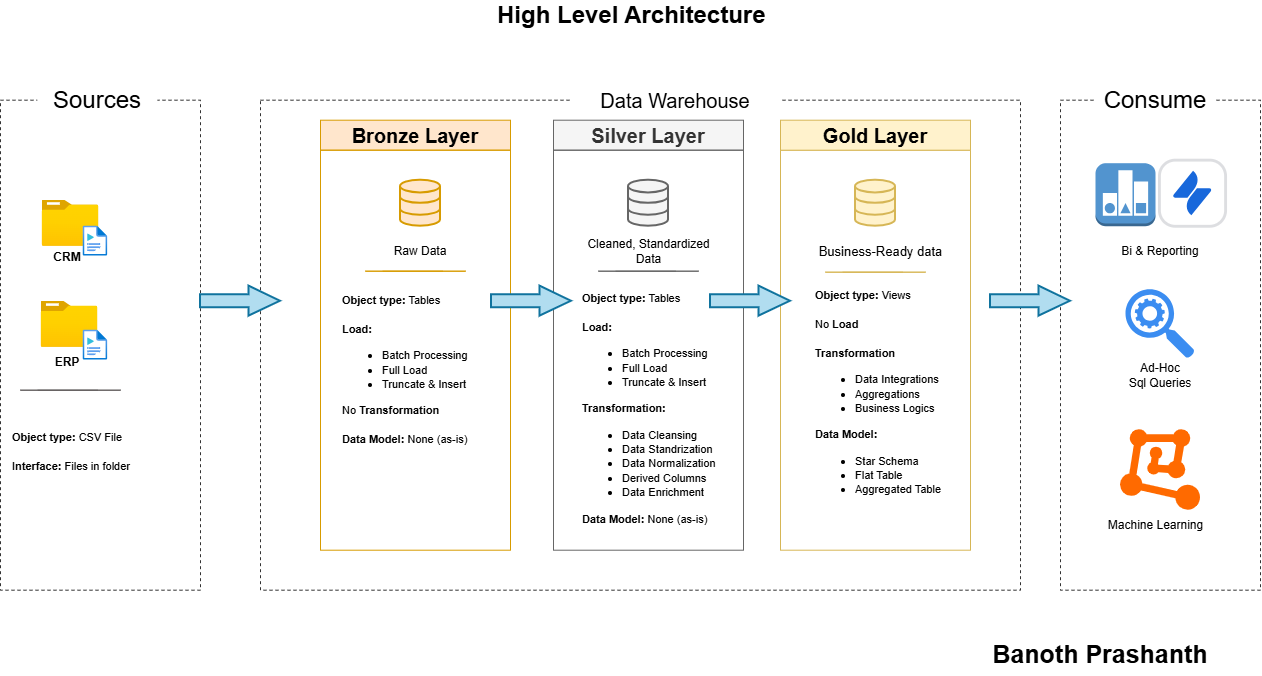

The diagram above was exported from draw.io. Its source (the exported page's mxGraphModel, read from the mxfile embedded in the PNG):
<mxGraphModel dx="1595" dy="934" grid="1" gridSize="10" guides="1" tooltips="1" connect="1" arrows="1" fold="1" page="1" pageScale="1" pageWidth="850" pageHeight="1100" math="0" shadow="0">
  <root>
    <mxCell id="0" />
    <mxCell id="1" parent="0" />
    <mxCell id="sHy4PTzhCJrihnYUKi_j-1" parent="1" style="text;html=1;whiteSpace=wrap;strokeColor=none;fillColor=none;align=left;verticalAlign=middle;rounded=0;" value="&lt;font style=&quot;font-size: 24px;&quot;&gt;&lt;b style=&quot;&quot;&gt;High Level Architecture&lt;/b&gt;&lt;/font&gt;" vertex="1">
      <mxGeometry height="30" width="360" x="515" y="50" as="geometry" />
    </mxCell>
    <mxCell id="sHy4PTzhCJrihnYUKi_j-2" parent="1" style="rounded=0;whiteSpace=wrap;html=1;fillColor=none;dashed=1;strokeColor=#333333;" value="" vertex="1">
      <mxGeometry height="490" width="200" x="20" y="150" as="geometry" />
    </mxCell>
    <mxCell id="sHy4PTzhCJrihnYUKi_j-3" parent="1" style="rounded=0;whiteSpace=wrap;html=1;strokeColor=none;" value="&lt;font style=&quot;font-size: 24px;&quot;&gt;Sources&lt;/font&gt;" vertex="1">
      <mxGeometry height="40" width="120" x="57.34" y="130" as="geometry" />
    </mxCell>
    <mxCell id="sHy4PTzhCJrihnYUKi_j-4" parent="1" style="rounded=0;whiteSpace=wrap;html=1;fillColor=none;dashed=1;strokeColor=#333333;" value="" vertex="1">
      <mxGeometry height="490" width="760" x="280" y="150" as="geometry" />
    </mxCell>
    <mxCell id="sHy4PTzhCJrihnYUKi_j-5" parent="1" style="rounded=0;whiteSpace=wrap;html=1;strokeColor=none;" value="&lt;font style=&quot;font-size: 20px;&quot;&gt;Data Warehouse&lt;/font&gt;" vertex="1">
      <mxGeometry height="40" width="210" x="590" y="130" as="geometry" />
    </mxCell>
    <mxCell id="sHy4PTzhCJrihnYUKi_j-6" parent="1" style="rounded=0;whiteSpace=wrap;html=1;fillColor=none;dashed=1;strokeColor=#333333;" value="" vertex="1">
      <mxGeometry height="490" width="200" x="1080" y="150" as="geometry" />
    </mxCell>
    <mxCell id="sHy4PTzhCJrihnYUKi_j-7" parent="1" style="rounded=0;whiteSpace=wrap;html=1;strokeColor=none;" value="&lt;span style=&quot;font-size: 24px;&quot;&gt;Consume&lt;/span&gt;" vertex="1">
      <mxGeometry height="40" width="120" x="1115" y="130" as="geometry" />
    </mxCell>
    <mxCell id="sHy4PTzhCJrihnYUKi_j-8" parent="1" style="rounded=0;whiteSpace=wrap;html=1;fillColor=#ffe6cc;strokeColor=#d79b00;" value="&lt;font style=&quot;font-size: 20px;&quot;&gt;&lt;b&gt;Bronze Layer&lt;/b&gt;&lt;/font&gt;" vertex="1">
      <mxGeometry height="30" width="190" x="340" y="170" as="geometry" />
    </mxCell>
    <mxCell id="sHy4PTzhCJrihnYUKi_j-9" parent="1" style="rounded=0;whiteSpace=wrap;html=1;fillColor=none;strokeColor=#d79b00;" value="" vertex="1">
      <mxGeometry height="400" width="190" x="340" y="200" as="geometry" />
    </mxCell>
    <mxCell id="sHy4PTzhCJrihnYUKi_j-10" parent="1" style="rounded=0;whiteSpace=wrap;html=1;fillColor=#f5f5f5;strokeColor=#666666;fontColor=#333333;" value="&lt;font style=&quot;font-size: 20px;&quot;&gt;&lt;b&gt;Silver Layer&lt;/b&gt;&lt;/font&gt;" vertex="1">
      <mxGeometry height="30" width="190" x="573" y="170" as="geometry" />
    </mxCell>
    <mxCell id="sHy4PTzhCJrihnYUKi_j-11" parent="1" style="rounded=0;whiteSpace=wrap;html=1;fillColor=none;strokeColor=#666666;fontColor=#333333;" value="" vertex="1">
      <mxGeometry height="400" width="190" x="573" y="200" as="geometry" />
    </mxCell>
    <mxCell id="sHy4PTzhCJrihnYUKi_j-12" parent="1" style="rounded=0;whiteSpace=wrap;html=1;fillColor=none;strokeColor=#d6b656;" value="" vertex="1">
      <mxGeometry height="400" width="190" x="800" y="200" as="geometry" />
    </mxCell>
    <mxCell id="sHy4PTzhCJrihnYUKi_j-13" parent="1" style="rounded=0;whiteSpace=wrap;html=1;fillColor=#fff2cc;strokeColor=#d6b656;" value="&lt;font style=&quot;font-size: 20px;&quot;&gt;&lt;b&gt;Gold Layer&lt;/b&gt;&lt;/font&gt;" vertex="1">
      <mxGeometry height="30" width="190" x="800" y="170" as="geometry" />
    </mxCell>
    <mxCell id="sHy4PTzhCJrihnYUKi_j-14" parent="1" style="image;aspect=fixed;html=1;points=[];align=center;fontSize=12;image=img/lib/azure2/general/Folder_Blank.svg;" value="" vertex="1">
      <mxGeometry height="46" width="56.68" x="61.66" y="250" as="geometry" />
    </mxCell>
    <mxCell id="sHy4PTzhCJrihnYUKi_j-15" parent="1" style="image;aspect=fixed;html=1;points=[];align=center;fontSize=12;image=img/lib/azure2/general/Media_File.svg;" value="" vertex="1">
      <mxGeometry height="30" width="24.38" x="102.75" y="276" as="geometry" />
    </mxCell>
    <mxCell id="sHy4PTzhCJrihnYUKi_j-16" parent="1" style="image;aspect=fixed;html=1;points=[];align=center;fontSize=12;image=img/lib/azure2/general/Folder_Blank.svg;" value="&lt;div&gt;&lt;b style=&quot;white-space: normal; background-color: rgb(236, 236, 236);&quot;&gt;&lt;br&gt;&lt;/b&gt;&lt;/div&gt;" vertex="1">
      <mxGeometry height="46" width="56.68" x="60.66" y="351.08" as="geometry" />
    </mxCell>
    <mxCell id="sHy4PTzhCJrihnYUKi_j-17" parent="1" style="image;aspect=fixed;html=1;points=[];align=center;fontSize=12;image=img/lib/azure2/general/Media_File.svg;" value="" vertex="1">
      <mxGeometry height="30" width="24.38" x="102.75" y="380" as="geometry" />
    </mxCell>
    <mxCell id="sHy4PTzhCJrihnYUKi_j-21" edge="1" parent="1" style="endArrow=none;html=1;rounded=0;strokeColor=light-dark(#635f5f, #ededed);" value="">
      <mxGeometry height="50" relative="1" width="50" as="geometry">
        <Array as="points">
          <mxPoint x="140" y="440" />
          <mxPoint x="40" y="440" />
        </Array>
        <mxPoint x="57.339999999999975" y="440" as="sourcePoint" />
        <mxPoint x="117.33999999999997" y="440" as="targetPoint" />
      </mxGeometry>
    </mxCell>
    <mxCell id="sHy4PTzhCJrihnYUKi_j-23" parent="1" style="text;html=1;whiteSpace=wrap;strokeColor=none;fillColor=none;align=left;verticalAlign=middle;rounded=0;" value="&lt;font style=&quot;font-size: 11px;&quot;&gt;&lt;b style=&quot;&quot;&gt;Object type:&lt;/b&gt; CSV File&lt;/font&gt;&lt;div&gt;&lt;font style=&quot;font-size: 11px;&quot;&gt;&lt;br&gt;&lt;/font&gt;&lt;div&gt;&lt;font style=&quot;font-size: 11px;&quot;&gt;I&lt;b style=&quot;&quot;&gt;nterface:&lt;/b&gt; Files in folder&lt;/font&gt;&lt;/div&gt;&lt;/div&gt;" vertex="1">
      <mxGeometry height="63" width="120" x="30" y="470" as="geometry" />
    </mxCell>
    <mxCell id="sHy4PTzhCJrihnYUKi_j-25" parent="1" style="html=1;verticalLabelPosition=bottom;align=center;labelBackgroundColor=#ffffff;verticalAlign=top;strokeWidth=2;strokeColor=#666666;shadow=0;dashed=0;shape=mxgraph.ios7.icons.data;fillColor=#f5f5f5;fontColor=#333333;" value="" vertex="1">
      <mxGeometry height="46" width="40" x="648" y="230" as="geometry" />
    </mxCell>
    <mxCell id="sHy4PTzhCJrihnYUKi_j-27" parent="1" style="html=1;verticalLabelPosition=bottom;align=center;labelBackgroundColor=#ffffff;verticalAlign=top;strokeWidth=2;strokeColor=#d6b656;shadow=0;dashed=0;shape=mxgraph.ios7.icons.data;fillColor=#fff2cc;" value="" vertex="1">
      <mxGeometry height="46" width="40" x="875" y="230" as="geometry" />
    </mxCell>
    <mxCell id="sHy4PTzhCJrihnYUKi_j-28" parent="1" style="html=1;verticalLabelPosition=bottom;align=center;labelBackgroundColor=#ffffff;verticalAlign=top;strokeWidth=2;strokeColor=#d79b00;shadow=0;dashed=0;shape=mxgraph.ios7.icons.data;fillColor=#ffe6cc;" value="" vertex="1">
      <mxGeometry height="46" width="40" x="420" y="230" as="geometry" />
    </mxCell>
    <mxCell id="sHy4PTzhCJrihnYUKi_j-30" parent="1" style="shape=mxgraph.arrows.arrow_right;html=1;verticalLabelPosition=bottom;verticalAlign=top;strokeWidth=2;strokeColor=#10739e;fillColor=#b1ddf0;" value="" vertex="1">
      <mxGeometry height="30" width="80" x="220" y="336" as="geometry" />
    </mxCell>
    <mxCell id="sHy4PTzhCJrihnYUKi_j-31" parent="1" style="shape=mxgraph.arrows.arrow_right;html=1;verticalLabelPosition=bottom;verticalAlign=top;strokeWidth=2;strokeColor=#10739e;fillColor=#b1ddf0;" value="" vertex="1">
      <mxGeometry height="30" width="80" x="511" y="336" as="geometry" />
    </mxCell>
    <mxCell id="sHy4PTzhCJrihnYUKi_j-32" parent="1" style="shape=mxgraph.arrows.arrow_right;html=1;verticalLabelPosition=bottom;verticalAlign=top;strokeWidth=2;strokeColor=#10739e;fillColor=#b1ddf0;" value="" vertex="1">
      <mxGeometry height="30" width="80" x="730" y="336" as="geometry" />
    </mxCell>
    <mxCell id="sHy4PTzhCJrihnYUKi_j-33" parent="1" style="shape=mxgraph.arrows.arrow_right;html=1;verticalLabelPosition=bottom;verticalAlign=top;strokeWidth=2;strokeColor=#10739e;fillColor=#b1ddf0;" value="" vertex="1">
      <mxGeometry height="30" width="80" x="1010" y="336" as="geometry" />
    </mxCell>
    <mxCell id="sHy4PTzhCJrihnYUKi_j-34" parent="1" style="text;html=1;whiteSpace=wrap;strokeColor=none;fillColor=none;align=center;verticalAlign=middle;rounded=0;" value="&lt;b&gt;CRM&lt;/b&gt;" vertex="1">
      <mxGeometry height="30" width="60" x="57.339999999999975" y="292" as="geometry" />
    </mxCell>
    <mxCell id="sHy4PTzhCJrihnYUKi_j-37" parent="1" style="text;html=1;whiteSpace=wrap;strokeColor=none;fillColor=none;align=center;verticalAlign=middle;rounded=0;" value="&lt;b&gt;ERP&lt;/b&gt;" vertex="1">
      <mxGeometry height="30" width="60" x="57.339999999999975" y="397.08" as="geometry" />
    </mxCell>
    <mxCell id="sHy4PTzhCJrihnYUKi_j-38" parent="1" style="text;html=1;whiteSpace=wrap;strokeColor=none;fillColor=none;align=center;verticalAlign=middle;rounded=0;" value="Raw Data" vertex="1">
      <mxGeometry height="30" width="60" x="410" y="286" as="geometry" />
    </mxCell>
    <mxCell id="sHy4PTzhCJrihnYUKi_j-39" parent="1" style="text;html=1;whiteSpace=wrap;strokeColor=none;fillColor=none;align=center;verticalAlign=middle;rounded=0;" value="Cleaned, Standardized Data" vertex="1">
      <mxGeometry height="40" width="133" x="601.5" y="281" as="geometry" />
    </mxCell>
    <mxCell id="sHy4PTzhCJrihnYUKi_j-40" parent="1" style="text;html=1;whiteSpace=wrap;strokeColor=none;fillColor=none;align=center;verticalAlign=middle;rounded=0;" value="&lt;font style=&quot;font-size: 13px;&quot;&gt;Business-Ready data&lt;/font&gt;" vertex="1">
      <mxGeometry height="30" width="133" x="833.5" y="286" as="geometry" />
    </mxCell>
    <mxCell id="sHy4PTzhCJrihnYUKi_j-41" edge="1" parent="1" style="endArrow=none;html=1;rounded=0;strokeColor=#d79b00;fillColor=#ffe6cc;" value="">
      <mxGeometry height="50" relative="1" width="50" as="geometry">
        <Array as="points">
          <mxPoint x="485" y="321" />
          <mxPoint x="385" y="321" />
        </Array>
        <mxPoint x="402.34" y="321" as="sourcePoint" />
        <mxPoint x="462.34" y="321" as="targetPoint" />
      </mxGeometry>
    </mxCell>
    <mxCell id="sHy4PTzhCJrihnYUKi_j-42" edge="1" parent="1" style="endArrow=none;html=1;rounded=0;strokeColor=#666666;fillColor=#f5f5f5;" value="">
      <mxGeometry height="50" relative="1" width="50" as="geometry">
        <Array as="points">
          <mxPoint x="718" y="321" />
          <mxPoint x="618" y="321" />
        </Array>
        <mxPoint x="635.34" y="321" as="sourcePoint" />
        <mxPoint x="695.3399999999999" y="321" as="targetPoint" />
      </mxGeometry>
    </mxCell>
    <mxCell id="sHy4PTzhCJrihnYUKi_j-46" edge="1" parent="1" style="endArrow=none;html=1;rounded=0;strokeColor=#d6b656;fillColor=#fff2cc;" value="">
      <mxGeometry height="50" relative="1" width="50" as="geometry">
        <Array as="points">
          <mxPoint x="945" y="322" />
          <mxPoint x="845" y="322" />
        </Array>
        <mxPoint x="862.3399999999999" y="322" as="sourcePoint" />
        <mxPoint x="922.3399999999999" y="322" as="targetPoint" />
      </mxGeometry>
    </mxCell>
    <mxCell id="sHy4PTzhCJrihnYUKi_j-47" parent="1" style="text;html=1;whiteSpace=wrap;strokeColor=none;fillColor=none;align=left;verticalAlign=middle;rounded=0;" value="&lt;font style=&quot;font-size: 11px;&quot;&gt;&lt;b style=&quot;&quot;&gt;Object type:&lt;/b&gt;&amp;nbsp;Tables&lt;/font&gt;&lt;div&gt;&lt;font style=&quot;font-size: 11px;&quot;&gt;&lt;br&gt;&lt;/font&gt;&lt;div&gt;&lt;font style=&quot;font-size: 11px;&quot;&gt;&lt;b&gt;Load:&lt;/b&gt;&amp;nbsp;&lt;/font&gt;&lt;/div&gt;&lt;div&gt;&lt;ul&gt;&lt;li&gt;&lt;font style=&quot;font-size: 11px;&quot;&gt;Batch Processing&lt;/font&gt;&lt;/li&gt;&lt;li&gt;&lt;font style=&quot;font-size: 11px;&quot;&gt;Full Load&lt;/font&gt;&lt;/li&gt;&lt;li&gt;&lt;font style=&quot;font-size: 11px;&quot;&gt;Truncate &amp;amp; Insert&lt;/font&gt;&lt;/li&gt;&lt;/ul&gt;&lt;div&gt;&lt;font style=&quot;font-size: 11px;&quot;&gt;No &lt;b&gt;Transformation&lt;/b&gt;&lt;/font&gt;&lt;/div&gt;&lt;/div&gt;&lt;/div&gt;&lt;div&gt;&lt;b&gt;&lt;font style=&quot;font-size: 11px;&quot;&gt;&lt;br&gt;&lt;/font&gt;&lt;/b&gt;&lt;/div&gt;&lt;div&gt;&lt;font style=&quot;font-size: 11px;&quot;&gt;&lt;b style=&quot;&quot;&gt;Data Model: &lt;/b&gt;None (as-is)&lt;/font&gt;&lt;/div&gt;&lt;div&gt;&lt;font style=&quot;font-size: 11px;&quot;&gt;&lt;br&gt;&lt;/font&gt;&lt;/div&gt;&lt;div&gt;&lt;font style=&quot;font-size: 11px;&quot;&gt;&lt;br&gt;&lt;/font&gt;&lt;/div&gt;&lt;div&gt;&lt;font style=&quot;font-size: 11px;&quot;&gt;&lt;br&gt;&lt;/font&gt;&lt;/div&gt;&lt;div&gt;&lt;font style=&quot;font-size: 11px;&quot;&gt;&lt;br&gt;&lt;/font&gt;&lt;/div&gt;" vertex="1">
      <mxGeometry height="224" width="161" x="360" y="336" as="geometry" />
    </mxCell>
    <mxCell id="sHy4PTzhCJrihnYUKi_j-49" parent="1" style="text;html=1;whiteSpace=wrap;strokeColor=none;fillColor=none;align=left;verticalAlign=middle;rounded=0;" value="&lt;font style=&quot;font-size: 11px;&quot;&gt;&lt;b style=&quot;&quot;&gt;Object type:&lt;/b&gt;&amp;nbsp;Tables&lt;/font&gt;&lt;div&gt;&lt;font style=&quot;font-size: 11px;&quot;&gt;&lt;br&gt;&lt;/font&gt;&lt;div&gt;&lt;font style=&quot;font-size: 11px;&quot;&gt;&lt;b&gt;Load:&lt;/b&gt;&amp;nbsp;&lt;/font&gt;&lt;/div&gt;&lt;div&gt;&lt;ul&gt;&lt;li&gt;&lt;font style=&quot;font-size: 11px;&quot;&gt;Batch Processing&lt;/font&gt;&lt;/li&gt;&lt;li&gt;&lt;font style=&quot;font-size: 11px;&quot;&gt;Full Load&lt;/font&gt;&lt;/li&gt;&lt;li&gt;&lt;font style=&quot;font-size: 11px;&quot;&gt;Truncate &amp;amp; Insert&lt;/font&gt;&lt;/li&gt;&lt;/ul&gt;&lt;div&gt;&lt;font style=&quot;font-size: 11px;&quot;&gt;&lt;b&gt;Transformation:&lt;/b&gt;&lt;/font&gt;&lt;/div&gt;&lt;/div&gt;&lt;/div&gt;&lt;div&gt;&lt;ul&gt;&lt;li&gt;&lt;span style=&quot;font-size: 11px;&quot;&gt;Data Cleansing&lt;/span&gt;&lt;/li&gt;&lt;li&gt;&lt;span style=&quot;font-size: 11px;&quot;&gt;Data Standrization&lt;/span&gt;&lt;/li&gt;&lt;li&gt;&lt;span style=&quot;font-size: 11px;&quot;&gt;Data Normalization&lt;/span&gt;&lt;/li&gt;&lt;li&gt;&lt;span style=&quot;font-size: 11px;&quot;&gt;Derived Columns&lt;/span&gt;&lt;/li&gt;&lt;li&gt;&lt;span style=&quot;font-size: 11px;&quot;&gt;Data Enrichment&lt;/span&gt;&lt;/li&gt;&lt;/ul&gt;&lt;/div&gt;&lt;div&gt;&lt;font style=&quot;font-size: 11px;&quot;&gt;&lt;b style=&quot;&quot;&gt;Data Model: &lt;/b&gt;None (as-is)&lt;/font&gt;&lt;/div&gt;" vertex="1">
      <mxGeometry height="244" width="161" x="600" y="336" as="geometry" />
    </mxCell>
    <mxCell id="sHy4PTzhCJrihnYUKi_j-50" parent="1" style="text;html=1;whiteSpace=wrap;strokeColor=none;fillColor=none;align=left;verticalAlign=middle;rounded=0;" value="&lt;font style=&quot;font-size: 11px;&quot;&gt;&lt;b style=&quot;&quot;&gt;Object type:&lt;/b&gt;&amp;nbsp;Views&lt;/font&gt;&lt;div&gt;&lt;font style=&quot;font-size: 11px;&quot;&gt;&lt;br&gt;&lt;/font&gt;&lt;div&gt;&lt;font style=&quot;font-size: 11px;&quot;&gt;No&lt;b&gt; Load&lt;/b&gt;&amp;nbsp;&lt;/font&gt;&lt;/div&gt;&lt;div&gt;&lt;font style=&quot;font-size: 11px;&quot;&gt;&lt;br&gt;&lt;/font&gt;&lt;/div&gt;&lt;div&gt;&lt;div&gt;&lt;font style=&quot;font-size: 11px;&quot;&gt;&lt;b&gt;Transformation&lt;/b&gt;&lt;/font&gt;&lt;/div&gt;&lt;/div&gt;&lt;/div&gt;&lt;div&gt;&lt;ul&gt;&lt;li&gt;&lt;font style=&quot;font-size: 11px;&quot;&gt;Data&lt;b&gt;&amp;nbsp;&lt;/b&gt;Integrations&lt;/font&gt;&lt;/li&gt;&lt;li&gt;&lt;font style=&quot;font-size: 11px;&quot;&gt;Aggregations&lt;/font&gt;&lt;/li&gt;&lt;li&gt;&lt;font style=&quot;font-size: 11px;&quot;&gt;Business Logics&lt;/font&gt;&lt;/li&gt;&lt;/ul&gt;&lt;/div&gt;&lt;div&gt;&lt;font style=&quot;font-size: 11px;&quot;&gt;&lt;b style=&quot;&quot;&gt;Data Model:&lt;/b&gt;&lt;/font&gt;&lt;/div&gt;&lt;div&gt;&lt;ul&gt;&lt;li&gt;&lt;font style=&quot;font-size: 11px;&quot;&gt;Star Schema&lt;/font&gt;&lt;/li&gt;&lt;li&gt;&lt;font style=&quot;font-size: 11px;&quot;&gt;Flat Table&lt;/font&gt;&lt;/li&gt;&lt;li&gt;&lt;font style=&quot;font-size: 11px;&quot;&gt;Aggregated Table&lt;/font&gt;&lt;/li&gt;&lt;/ul&gt;&lt;/div&gt;" vertex="1">
      <mxGeometry height="224" width="161" x="833.5" y="336" as="geometry" />
    </mxCell>
    <mxCell id="sHy4PTzhCJrihnYUKi_j-51" parent="1" style="sketch=0;html=1;aspect=fixed;strokeColor=none;shadow=0;fillColor=#3B8DF1;verticalAlign=top;labelPosition=center;verticalLabelPosition=bottom;shape=mxgraph.gcp2.search_api" value="" vertex="1">
      <mxGeometry height="69" width="69" x="1145.5" y="339.58" as="geometry" />
    </mxCell>
    <mxCell id="sHy4PTzhCJrihnYUKi_j-52" parent="1" style="points=[];aspect=fixed;html=1;align=center;shadow=0;dashed=0;fillColor=#FF6A00;strokeColor=none;shape=mxgraph.alibaba_cloud.machine_learning;" value="" vertex="1">
      <mxGeometry height="80.48" width="80" x="1140" y="479.52" as="geometry" />
    </mxCell>
    <mxCell id="sHy4PTzhCJrihnYUKi_j-53" parent="1" style="outlineConnect=0;dashed=0;verticalLabelPosition=bottom;verticalAlign=top;align=center;html=1;shape=mxgraph.aws3.reported_state;fillColor=#5294CF;gradientColor=none;" value="" vertex="1">
      <mxGeometry height="63" width="60" x="1115" y="213" as="geometry" />
    </mxCell>
    <mxCell id="sHy4PTzhCJrihnYUKi_j-54" parent="1" style="shape=mxgraph.atlassian2.icon;html=1;aspect=fixed;strokeColor=none;labelBackgroundColor=none;verticalLabelPosition=bottom;verticalAlign=top;align=center;atlassian2Icon=mxgraph.atlassian2.jira-service-management-data-center;tileColor=#fff;fillColor=#1868db;tileOutlineColor=#dddee1;" value="" vertex="1">
      <mxGeometry height="69" width="69" x="1178" y="209" as="geometry" />
    </mxCell>
    <mxCell id="sHy4PTzhCJrihnYUKi_j-55" parent="1" style="text;html=1;whiteSpace=wrap;strokeColor=none;fillColor=none;align=center;verticalAlign=middle;rounded=0;" value="Bi &amp;amp; Reporting" vertex="1">
      <mxGeometry height="30" width="80" x="1140" y="286" as="geometry" />
    </mxCell>
    <mxCell id="sHy4PTzhCJrihnYUKi_j-56" parent="1" style="text;html=1;whiteSpace=wrap;strokeColor=none;fillColor=none;align=center;verticalAlign=middle;rounded=0;" value="Ad-Hoc&lt;div&gt;Sql Queries&lt;/div&gt;" vertex="1">
      <mxGeometry height="30" width="80" x="1140" y="410" as="geometry" />
    </mxCell>
    <mxCell id="sHy4PTzhCJrihnYUKi_j-57" parent="1" style="text;html=1;whiteSpace=wrap;strokeColor=none;fillColor=none;align=center;verticalAlign=middle;rounded=0;" value="Machine Learning" vertex="1">
      <mxGeometry height="30" width="105" x="1122.5" y="560" as="geometry" />
    </mxCell>
    <mxCell id="iEdi_PyH9o7sdEn_dMlX-1" parent="1" style="text;html=1;whiteSpace=wrap;strokeColor=none;fillColor=none;align=center;verticalAlign=middle;rounded=0;" value="&lt;font style=&quot;font-size: 25px;&quot;&gt;&lt;b&gt;Banoth Prashanth&lt;/b&gt;&lt;/font&gt;" vertex="1">
      <mxGeometry height="46" width="260" x="990" y="680" as="geometry" />
    </mxCell>
  </root>
</mxGraphModel>